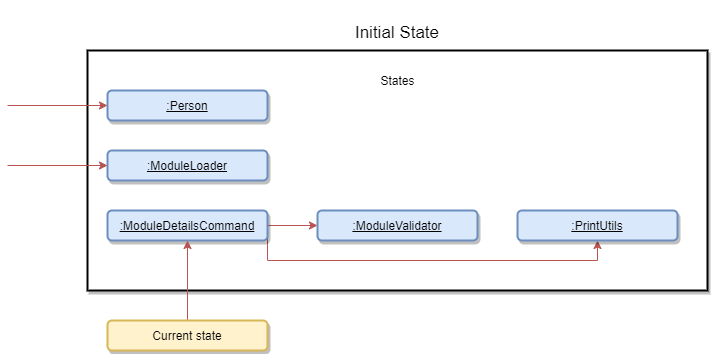

The diagram above was exported from draw.io. Its source (the exported page's mxGraphModel, read from the mxfile embedded in the PNG):
<mxGraphModel dx="911" dy="885" grid="1" gridSize="10" guides="1" tooltips="1" connect="1" arrows="1" fold="1" page="1" pageScale="1" pageWidth="850" pageHeight="1100" math="0" shadow="0">
  <root>
    <mxCell id="-oQmF-6z0HX1ZMHiNsjT-0" />
    <mxCell id="-oQmF-6z0HX1ZMHiNsjT-1" parent="-oQmF-6z0HX1ZMHiNsjT-0" />
    <mxCell id="wy5Mf_avPUnCnR9ZGxRm-0" value="" style="group" vertex="1" connectable="0" parent="-oQmF-6z0HX1ZMHiNsjT-1">
      <mxGeometry x="90" y="100" width="620" height="280" as="geometry" />
    </mxCell>
    <mxCell id="-oQmF-6z0HX1ZMHiNsjT-15" value="" style="group;fillColor=#f8cecc;strokeColor=#b85450;" vertex="1" connectable="0" parent="wy5Mf_avPUnCnR9ZGxRm-0">
      <mxGeometry y="40" width="620" height="240" as="geometry" />
    </mxCell>
    <mxCell id="-oQmF-6z0HX1ZMHiNsjT-5" value="" style="rounded=0;whiteSpace=wrap;html=1;shadow=1;strokeColor=#000000;strokeWidth=2;fillColor=#ffffff;" vertex="1" parent="-oQmF-6z0HX1ZMHiNsjT-15">
      <mxGeometry width="620" height="240" as="geometry" />
    </mxCell>
    <mxCell id="-oQmF-6z0HX1ZMHiNsjT-8" value="States" style="text;html=1;strokeColor=none;fillColor=none;align=center;verticalAlign=middle;whiteSpace=wrap;rounded=0;shadow=1;" vertex="1" parent="-oQmF-6z0HX1ZMHiNsjT-15">
      <mxGeometry x="283.6170212765958" y="20" width="52.76595744680851" height="20" as="geometry" />
    </mxCell>
    <mxCell id="-oQmF-6z0HX1ZMHiNsjT-7" value="&lt;h1&gt;&lt;span style=&quot;font-weight: normal&quot;&gt;&lt;font style=&quot;font-size: 17px&quot;&gt;Initial State&lt;/font&gt;&lt;/span&gt;&lt;/h1&gt;" style="text;html=1;strokeColor=none;fillColor=none;spacing=5;spacingTop=-20;whiteSpace=wrap;overflow=hidden;rounded=0;shadow=1;align=center;" vertex="1" parent="wy5Mf_avPUnCnR9ZGxRm-0">
      <mxGeometry x="260" width="100" height="40" as="geometry" />
    </mxCell>
    <mxCell id="-oQmF-6z0HX1ZMHiNsjT-19" style="edgeStyle=orthogonalEdgeStyle;orthogonalLoop=1;jettySize=auto;html=1;entryX=0.5;entryY=1;entryDx=0;entryDy=0;strokeColor=#b85450;fillColor=#f8cecc;rounded=0;exitX=1;exitY=0.5;exitDx=0;exitDy=0;" edge="1" parent="-oQmF-6z0HX1ZMHiNsjT-1" source="-oQmF-6z0HX1ZMHiNsjT-9" target="-oQmF-6z0HX1ZMHiNsjT-17">
      <mxGeometry relative="1" as="geometry">
        <Array as="points">
          <mxPoint x="270" y="350" />
          <mxPoint x="600" y="350" />
        </Array>
      </mxGeometry>
    </mxCell>
    <mxCell id="-oQmF-6z0HX1ZMHiNsjT-20" style="edgeStyle=orthogonalEdgeStyle;curved=1;orthogonalLoop=1;jettySize=auto;html=1;strokeColor=#b85450;fillColor=#f8cecc;" edge="1" parent="-oQmF-6z0HX1ZMHiNsjT-1" source="-oQmF-6z0HX1ZMHiNsjT-9" target="-oQmF-6z0HX1ZMHiNsjT-16">
      <mxGeometry relative="1" as="geometry" />
    </mxCell>
    <mxCell id="-oQmF-6z0HX1ZMHiNsjT-9" value="&lt;u&gt;:ModuleDetailsCommand&lt;/u&gt;" style="rounded=1;whiteSpace=wrap;html=1;shadow=1;strokeColor=#6c8ebf;strokeWidth=2;fillColor=#dae8fc;" vertex="1" parent="-oQmF-6z0HX1ZMHiNsjT-1">
      <mxGeometry x="110" y="300" width="160" height="30" as="geometry" />
    </mxCell>
    <mxCell id="-oQmF-6z0HX1ZMHiNsjT-12" style="edgeStyle=orthogonalEdgeStyle;rounded=0;orthogonalLoop=1;jettySize=auto;html=1;entryX=0.5;entryY=1;entryDx=0;entryDy=0;strokeColor=#b85450;fillColor=#f8cecc;" edge="1" parent="-oQmF-6z0HX1ZMHiNsjT-1" source="-oQmF-6z0HX1ZMHiNsjT-11" target="-oQmF-6z0HX1ZMHiNsjT-9">
      <mxGeometry relative="1" as="geometry" />
    </mxCell>
    <mxCell id="-oQmF-6z0HX1ZMHiNsjT-11" value="Current state" style="rounded=1;whiteSpace=wrap;html=1;shadow=1;strokeColor=#d6b656;strokeWidth=2;fillColor=#fff2cc;" vertex="1" parent="-oQmF-6z0HX1ZMHiNsjT-1">
      <mxGeometry x="110" y="410" width="160" height="30" as="geometry" />
    </mxCell>
    <mxCell id="-oQmF-6z0HX1ZMHiNsjT-13" value="&lt;u&gt;:ModuleLoader&lt;/u&gt;" style="rounded=1;whiteSpace=wrap;html=1;shadow=1;strokeColor=#6c8ebf;strokeWidth=2;fillColor=#dae8fc;" vertex="1" parent="-oQmF-6z0HX1ZMHiNsjT-1">
      <mxGeometry x="110" y="240" width="160" height="30" as="geometry" />
    </mxCell>
    <mxCell id="-oQmF-6z0HX1ZMHiNsjT-14" value="&lt;u&gt;:Person&lt;/u&gt;" style="rounded=1;whiteSpace=wrap;html=1;shadow=1;strokeColor=#6c8ebf;strokeWidth=2;fillColor=#dae8fc;" vertex="1" parent="-oQmF-6z0HX1ZMHiNsjT-1">
      <mxGeometry x="110" y="180" width="160" height="30" as="geometry" />
    </mxCell>
    <mxCell id="-oQmF-6z0HX1ZMHiNsjT-16" value="&lt;u&gt;:ModuleValidator&lt;/u&gt;" style="rounded=1;whiteSpace=wrap;html=1;shadow=1;strokeColor=#6c8ebf;strokeWidth=2;fillColor=#dae8fc;" vertex="1" parent="-oQmF-6z0HX1ZMHiNsjT-1">
      <mxGeometry x="320" y="300" width="160" height="30" as="geometry" />
    </mxCell>
    <mxCell id="-oQmF-6z0HX1ZMHiNsjT-17" value="&lt;u&gt;:PrintUtils&lt;/u&gt;" style="rounded=1;whiteSpace=wrap;html=1;shadow=1;strokeColor=#6c8ebf;strokeWidth=2;fillColor=#dae8fc;" vertex="1" parent="-oQmF-6z0HX1ZMHiNsjT-1">
      <mxGeometry x="520" y="300" width="160" height="30" as="geometry" />
    </mxCell>
    <mxCell id="-oQmF-6z0HX1ZMHiNsjT-22" value="" style="edgeStyle=orthogonalEdgeStyle;rounded=0;orthogonalLoop=1;jettySize=auto;html=1;strokeColor=#b85450;fillColor=#f8cecc;" edge="1" parent="-oQmF-6z0HX1ZMHiNsjT-1" target="-oQmF-6z0HX1ZMHiNsjT-14">
      <mxGeometry relative="1" as="geometry">
        <mxPoint x="10" y="195" as="sourcePoint" />
      </mxGeometry>
    </mxCell>
    <mxCell id="-oQmF-6z0HX1ZMHiNsjT-26" value="" style="edgeStyle=orthogonalEdgeStyle;rounded=0;orthogonalLoop=1;jettySize=auto;html=1;strokeColor=#b85450;fillColor=#f8cecc;" edge="1" parent="-oQmF-6z0HX1ZMHiNsjT-1" target="-oQmF-6z0HX1ZMHiNsjT-13">
      <mxGeometry relative="1" as="geometry">
        <mxPoint x="10" y="255" as="sourcePoint" />
      </mxGeometry>
    </mxCell>
  </root>
</mxGraphModel>